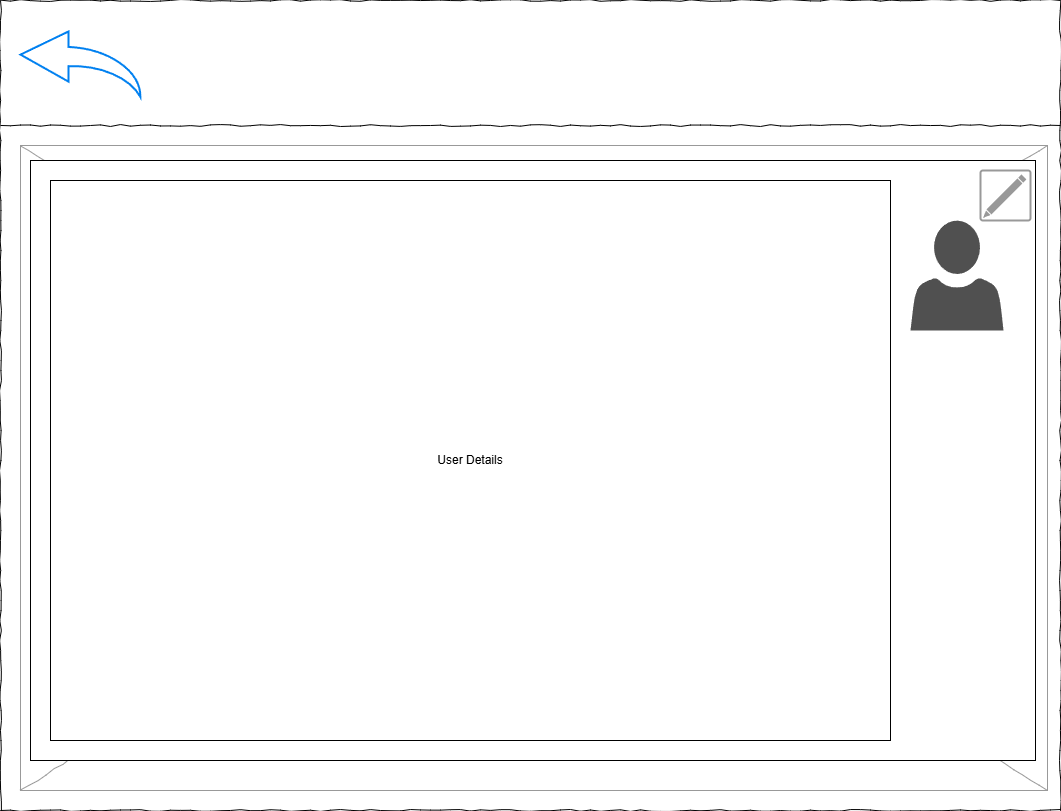

The diagram above was exported from draw.io. Its source (the exported page's mxGraphModel, read from the mxfile embedded in the PNG):
<mxGraphModel dx="2068" dy="1201" grid="1" gridSize="10" guides="1" tooltips="1" connect="1" arrows="1" fold="1" page="1" pageScale="1" pageWidth="1100" pageHeight="850" background="#ffffff" math="0" shadow="0">
  <root>
    <mxCell id="0" />
    <mxCell id="1" parent="0" />
    <mxCell id="677b7b8949515195-1" value="" style="whiteSpace=wrap;html=1;rounded=0;shadow=0;labelBackgroundColor=none;strokeColor=#000000;strokeWidth=1;fillColor=none;fontFamily=Verdana;fontSize=12;fontColor=#000000;align=center;comic=1;" parent="1" vertex="1">
      <mxGeometry x="20" y="20" width="1060" height="810" as="geometry" />
    </mxCell>
    <mxCell id="677b7b8949515195-9" value="" style="line;strokeWidth=1;html=1;rounded=0;shadow=0;labelBackgroundColor=none;fillColor=none;fontFamily=Verdana;fontSize=14;fontColor=#000000;align=center;comic=1;" parent="1" vertex="1">
      <mxGeometry x="20" y="140" width="1060" height="10" as="geometry" />
    </mxCell>
    <mxCell id="677b7b8949515195-16" value="" style="verticalLabelPosition=bottom;shadow=0;dashed=0;align=center;html=1;verticalAlign=top;strokeWidth=1;shape=mxgraph.mockup.graphics.simpleIcon;strokeColor=#999999;rounded=0;labelBackgroundColor=none;fontFamily=Verdana;fontSize=14;fontColor=#000000;comic=1;" parent="1" vertex="1">
      <mxGeometry x="40" y="165" width="1027" height="645" as="geometry" />
    </mxCell>
    <mxCell id="rjzalGEahxz8aMhMcSt2-2" value="" style="html=1;verticalLabelPosition=bottom;align=center;labelBackgroundColor=#ffffff;verticalAlign=top;strokeWidth=2;strokeColor=#0080F0;shadow=0;dashed=0;shape=mxgraph.ios7.icons.back;" parent="1" vertex="1">
      <mxGeometry x="40" y="51" width="120" height="65.5" as="geometry" />
    </mxCell>
    <mxCell id="rjzalGEahxz8aMhMcSt2-31" value="" style="rounded=0;whiteSpace=wrap;html=1;" parent="1" vertex="1">
      <mxGeometry x="50" y="180" width="1005" height="600" as="geometry" />
    </mxCell>
    <mxCell id="rjzalGEahxz8aMhMcSt2-3" value="" style="sketch=0;pointerEvents=1;shadow=0;dashed=0;html=1;strokeColor=none;labelPosition=center;verticalLabelPosition=bottom;verticalAlign=top;align=center;fillColor=#505050;shape=mxgraph.mscae.intune.account_portal" parent="1" vertex="1">
      <mxGeometry x="930" y="240" width="93" height="110" as="geometry" />
    </mxCell>
    <mxCell id="rjzalGEahxz8aMhMcSt2-43" value="User Details" style="rounded=0;whiteSpace=wrap;html=1;" parent="1" vertex="1">
      <mxGeometry x="70" y="200" width="840" height="560" as="geometry" />
    </mxCell>
    <mxCell id="rjzalGEahxz8aMhMcSt2-44" value="" style="strokeColor=#999999;verticalLabelPosition=bottom;shadow=0;dashed=0;verticalAlign=top;strokeWidth=2;html=1;shape=mxgraph.mockup.misc.editIcon;" parent="1" vertex="1">
      <mxGeometry x="1000" y="190" width="50" height="50" as="geometry" />
    </mxCell>
  </root>
</mxGraphModel>